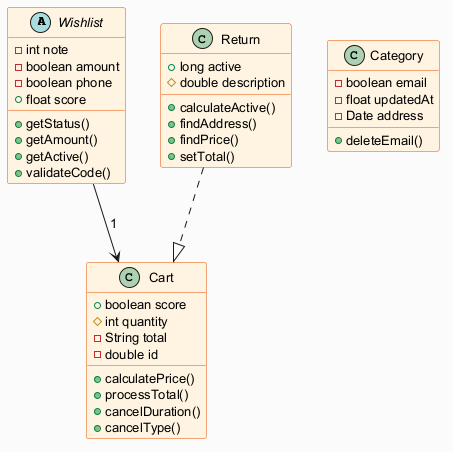

The diagram above was rendered by PlantUML. Its source (embedded in the PNG):
@startuml
skinparam backgroundColor #FAFAFA
skinparam classBackgroundColor #FFF3E0
skinparam classBorderColor #E65100
skinparam defaultFontSize 13
abstract class Wishlist {
  -int note
  -boolean amount
  -boolean phone
  +float score
  +getStatus()
  +getAmount()
  +getActive()
  +validateCode()
}
class Cart {
  +boolean score
  #int quantity
  -String total
  -double id
  +calculatePrice()
  +processTotal()
  +cancelDuration()
  +cancelType()
}
class Category {
  -boolean email
  -float updatedAt
  -Date address
  +deleteEmail()
}
class Return {
  +long active
  #double description
  +calculateActive()
  +findAddress()
  +findPrice()
  +setTotal()
}
Return ..|> Cart
Wishlist --> Cart : "1"
@enduml